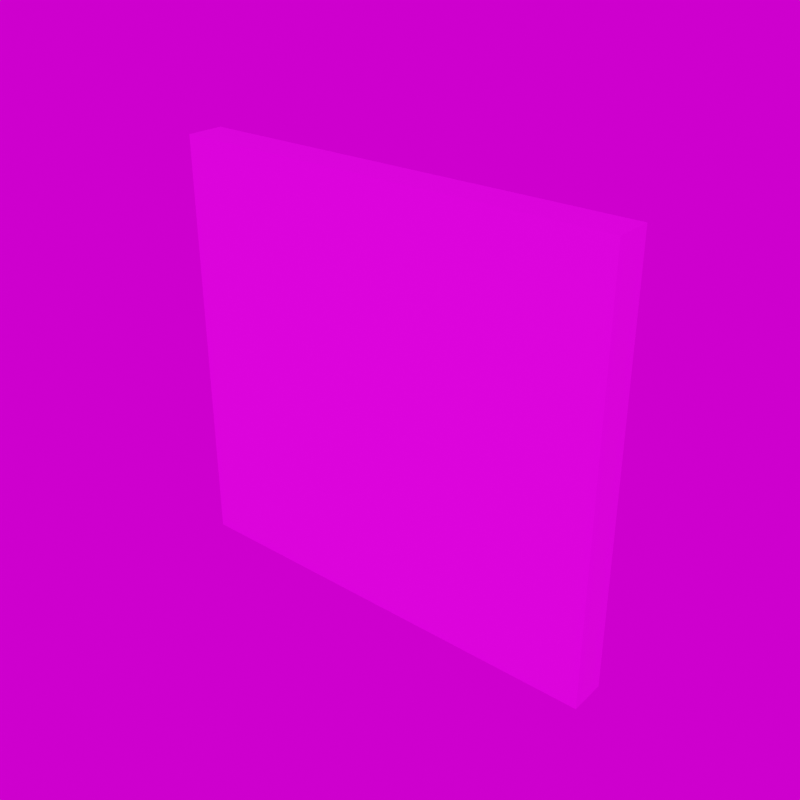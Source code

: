 # Source: Mine.blend  (saved by Blender 2.93.20; exported with 4.5.12 LTS)
import bpy
from mathutils import Matrix  # noqa: F401  (used for matrix-valued properties, if any)

bpy.ops.wm.read_factory_settings(use_empty=True)
scene = bpy.context.scene
scene.name = 'Scene'

# ---- collections
col_collection = bpy.data.collections.new('Collection'); scene.collection.children.link(col_collection)

# ---- images (referenced by path relative to the original .blend; pixels are not part of the script)
import os
ASSET_DIR = os.environ.get("B2B_ASSET_DIR", "")  # directory of the original .blend (textures are referenced by path, not embedded)
HERE = os.path.dirname(os.path.abspath(__file__))  # packed textures are extracted next to this script under _unpacked/

def load_image(name, relpath, width, height, colorspace="sRGB"):
    """Load a texture the original file referenced (path relative to the .blend, or extracted next to this script)."""
    p = next((c for c in (os.path.join(HERE, relpath), os.path.join(ASSET_DIR, relpath)) if relpath and os.path.exists(c)), "")
    if p:
        img = bpy.data.images.load(p, check_existing=True)
        img.name = name
    else:  # same state as the original file: an image datablock whose file is absent (Cycles renders it pink)
        img = bpy.data.images.new(name, width, height)
        img.source = "FILE"
        img.filepath = "//" + (relpath or name)
    img.colorspace_settings.name = colorspace
    return img
img_imphenziapalette01_png_002 = load_image('ImphenziaPalette01.png.002', 'ImphenziaPalette01.png', 1024, 1024, 'sRGB')
img_cambridge_2k_hdr_001 = load_image('cambridge_2k.hdr.001', 'cambridge_2k.hdr', 1024, 1024, 'Linear Rec.709')

# ---- materials (node trees are filled in below, after node groups)
mat_material = bpy.data.materials.new('Material')
mat_material.alpha_threshold = 0.0
mat_material.line_color = (0.0, 0.0, 0.0, 1.0)

# ---- material node trees
mat_material.use_nodes = True; mat_material.node_tree.nodes.clear()
_N = mat_material.node_tree.nodes; _L = mat_material.node_tree.links
n0 = _N.new('ShaderNodeOutputMaterial'); n0.name = 'Material Output'; n0.location = (300, 300)
n1 = _N.new('ShaderNodeBsdfPrincipled'); n1.name = 'Principled BSDF'; n1.location = (10, 300)
n1.distribution = 'GGX'
n1.subsurface_method = 'BURLEY'
n1.inputs[2].default_value = 0.4
n1.inputs[3].default_value = 1.45
n1.inputs[27].default_value = (0.0, 0.0, 0.0, 1.0)
n1.inputs[28].default_value = 1.0
n2 = _N.new('ShaderNodeTexImage'); n2.name = 'Image Texture'; n2.location = (-382, 247)
n2.image = img_imphenziapalette01_png_002
n2.interpolation = 'Closest'
_L.new(n1.outputs[0], n0.inputs[0])
_L.new(n2.outputs[0], n1.inputs[0])
n0.is_active_output = True

# ---- world
world_world = bpy.data.worlds.new('World'); scene.world = world_world
world_world.use_nodes = True; world_world.node_tree.nodes.clear()
_N = world_world.node_tree.nodes; _L = world_world.node_tree.links
n0 = _N.new('ShaderNodeOutputWorld'); n0.name = 'World Output'; n0.location = (300, 300)
n1 = _N.new('ShaderNodeBackground'); n1.name = 'Background'; n1.location = (10, 300)
n2 = _N.new('ShaderNodeTexEnvironment'); n2.name = 'Environment Texture'; n2.location = (-280, 280)
n2.image = img_cambridge_2k_hdr_001
_L.new(n1.outputs[0], n0.inputs[0])
_L.new(n2.outputs[0], n1.inputs[0])
n0.is_active_output = True
world_world.color = (0.05088, 0.05088, 0.05088)
world_world.use_sun_shadow = False
world_world.sun_shadow_jitter_overblur = 0.0

# ---- meshes
me_cube_002 = bpy.data.meshes.new('Cube.002')
me_cube_002.from_pydata([(-0.5, 0.00462, -0.5568), (-0.5, 0.00462, 0.3932), (-0.5, 0.0887, -0.5568), (-0.5, 0.0887, 0.3932), (0.5, 0.00462, -0.5568), (0.5, 0.00462, 0.3932), (0.5, 0.0887, -0.5568), (0.5, 0.0887, 0.3932), (0.08125, 0.1495, 0.2605), (0.08125, 0.09956, 0.2605), (0.1312, 0.1495, 0.2605), (0.1312, 0.09956, 0.2605), (0.08125, 0.1495, 0.3105), (0.08125, 0.09956, 0.3105), (0.1312, 0.1495, 0.3105), (0.1312, 0.09956, 0.3105), (-0.08125, 0.1495, 0.2605), (-0.08125, 0.09956, 0.2605), (-0.1312, 0.1495, 0.2605), (-0.1312, 0.09956, 0.2605), (-0.08125, 0.1495, 0.3105), (-0.08125, 0.09956, 0.3105), (-0.1312, 0.1495, 0.3105), (-0.1312, 0.09956, 0.3105), (-0.1735, 0.1489, -0.3326), (-0.1735, 0.06869, -0.3326), (-0.1735, 0.1489, 0.003287), (-0.1735, 0.06869, 0.003287), (0.1625, 0.1489, -0.3326), (0.1625, 0.06869, -0.3326), (0.1625, 0.1489, 0.003287), (0.1625, 0.06869, 0.003287)], [], [(0, 1, 3, 2), (2, 3, 7, 6), (6, 7, 5, 4), (4, 5, 1, 0), (2, 6, 4, 0), (7, 3, 1, 5), (8, 12, 14, 10), (11, 10, 14, 15), (15, 14, 12, 13), (13, 9, 11, 15), (9, 8, 10, 11), (13, 12, 8, 9), (16, 18, 22, 20), (19, 23, 22, 18), (23, 21, 20, 22), (21, 23, 19, 17), (17, 19, 18, 16), (21, 17, 16, 20), (24, 25, 27, 26), (26, 27, 31, 30), (30, 31, 29, 28), (28, 29, 25, 24), (26, 30, 28, 24), (31, 27, 25, 29)])
_uv = me_cube_002.uv_layers.new(name='UVMap')
_uv.uv.foreach_set('vector', [0.8206, 0.4711, 0.8206, 0.4711, 0.8206, 0.4711, 0.8206, 0.4711, 0.8206, 0.4711, 0.8206, 0.4711, 0.8206, 0.4711, 0.8206, 0.4711, 0.8206, 0.4711, 0.8206, 0.4711, 0.8206, 0.4711, 0.8206, 0.4711, 0.8206, 0.4711, 0.8206, 0.4711, 0.8206, 0.4711, 0.8206, 0.4711, 0.8206, 0.4711, 0.8206, 0.4711, 0.8206, 0.4711, 0.8206, 0.4711, 0.8206, 0.4711, 0.8206, 0.4711, 0.8206, 0.4711, 0.8206, 0.4711, 0.3277, 0.6974, 0.3277, 0.6974, 0.3277, 0.6974, 0.3277, 0.6974, 0.3277, 0.6974, 0.3277, 0.6974, 0.3277, 0.6974, 0.3277, 0.6974, 0.3277, 0.6974, 0.3277, 0.6974, 0.3277, 0.6974, 0.3277, 0.6974, 0.3277, 0.6974, 0.3277, 0.6974, 0.3277, 0.6974, 0.3277, 0.6974, 0.3277, 0.6974, 0.3277, 0.6974, 0.3277, 0.6974, 0.3277, 0.6974, 0.3277, 0.6974, 0.3277, 0.6974, 0.3277, 0.6974, 0.3277, 0.6974, 0.3277, 0.6974, 0.3277, 0.6974, 0.3277, 0.6974, 0.3277, 0.6974, 0.3277, 0.6974, 0.3277, 0.6974, 0.3277, 0.6974, 0.3277, 0.6974, 0.3277, 0.6974, 0.3277, 0.6974, 0.3277, 0.6974, 0.3277, 0.6974, 0.3277, 0.6974, 0.3277, 0.6974, 0.3277, 0.6974, 0.3277, 0.6974, 0.3277, 0.6974, 0.3277, 0.6974, 0.3277, 0.6974, 0.3277, 0.6974, 0.3277, 0.6974, 0.3277, 0.6974, 0.3277, 0.6974, 0.3277, 0.6974, 0.1745, 0.6829, 0.1745, 0.6829, 0.1745, 0.6829, 0.1745, 0.6829, 0.1745, 0.6829, 0.1745, 0.6829, 0.1745, 0.6829, 0.1745, 0.6829, 0.1745, 0.6829, 0.1745, 0.6829, 0.1745, 0.6829, 0.1745, 0.6829, 0.1745, 0.6829, 0.1745, 0.6829, 0.1745, 0.6829, 0.1745, 0.6829, 0.1745, 0.6829, 0.1745, 0.6829, 0.1745, 0.6829, 0.1745, 0.6829, 0.1745, 0.6829, 0.1745, 0.6829, 0.1745, 0.6829, 0.1745, 0.6829])
me_cube_002.materials.append(mat_material)
me_cube_002.use_remesh_fix_poles = True
me_cube_002.use_remesh_preserve_attributes = False
me_cube_002.update()

# ---- objects
ob_mine = bpy.data.objects.new('Mine', me_cube_002)

# ---- transforms, parenting, visibility, modifiers, constraints
ob_mine.location = (0.0, 0.0, 0.0)
_vg = ob_mine.vertex_groups.new(name='Base')
_vg = ob_mine.vertex_groups.new(name='Bone.001')
_vg = ob_mine.vertex_groups.new(name='Head')

# ---- collection membership
col_collection.objects.link(ob_mine)

# ---- scene / render settings (as saved in the file)
scene.frame_start = 1; scene.frame_end = 28; scene.frame_set(0)
scene.render.engine = 'CYCLES'
scene.render.resolution_x = 720
scene.render.resolution_y = 720
scene.render.film_transparent = True
scene.cycles.use_denoising = False
scene.cycles.samples = 32
scene.cycles.sampling_pattern = 'TABULATED_SOBOL'
scene.cycles.use_light_tree = False
scene.cycles.bake_type = 'AO'
scene.view_settings.view_transform = 'Filmic'
bpy.context.view_layer.update()

# ---- added for rendering (the .blend has no active camera and no usable light): camera, sun
cam_auto = bpy.data.cameras.new('AutoCamera')
cam_auto.lens = 50.0
cam_auto.sensor_width = 36.0
cam_auto.clip_end = 1000.0
ob_auto_camera = bpy.data.objects.new('AutoCamera', cam_auto)
scene.collection.objects.link(ob_auto_camera)
ob_auto_camera.location = (1.2832, -1.46276, 0.944764)
ob_auto_camera.rotation_euler = (1.09748, -7.21219e-08, 0.694738)
scene.camera = ob_auto_camera
light_auto_sun = bpy.data.lights.new('AutoSun', 'SUN')
light_auto_sun.energy = 3.0
light_auto_sun.angle = 0.0523599
ob_auto_sun = bpy.data.objects.new('AutoSun', light_auto_sun)
scene.collection.objects.link(ob_auto_sun)
ob_auto_sun.rotation_euler = (0.872665, 0.174533, 0.523599)
bpy.context.view_layer.update()
